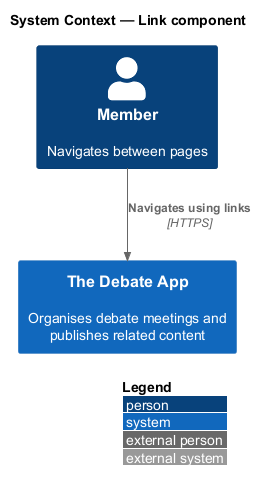

The diagram above was rendered by PlantUML. Its source (embedded in the PNG):
@startuml
!include <C4/C4_Context>
LAYOUT_WITH_LEGEND()
title System Context — Link component

Person(user, "Member", "Navigates between pages")
System(app, "The Debate App", "Organises debate meetings and publishes related content")

Rel(user, app, "Navigates using links", "HTTPS")
@enduml